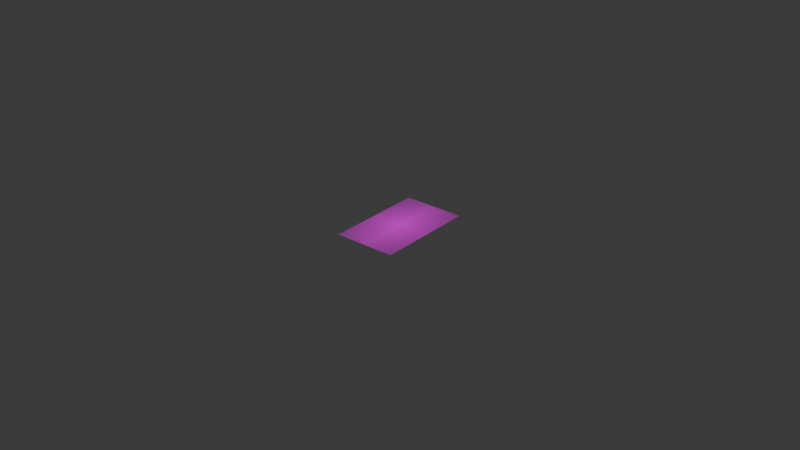 # Source: fingerprint.blend  (saved by Blender 4.3.34; exported with 4.5.12 LTS)
import bpy
from mathutils import Matrix  # noqa: F401  (used for matrix-valued properties, if any)

bpy.ops.wm.read_factory_settings(use_empty=True)
scene = bpy.context.scene
scene.name = 'Scene'

# ---- collections
col_collection = bpy.data.collections.new('Collection'); scene.collection.children.link(col_collection)

# ---- images (referenced by path relative to the original .blend; pixels are not part of the script)
import os
ASSET_DIR = os.environ.get("B2B_ASSET_DIR", "")  # directory of the original .blend (textures are referenced by path, not embedded)
HERE = os.path.dirname(os.path.abspath(__file__))  # packed textures are extracted next to this script under _unpacked/

def load_image(name, relpath, width, height, colorspace="sRGB"):
    """Load a texture the original file referenced (path relative to the .blend, or extracted next to this script)."""
    p = next((c for c in (os.path.join(HERE, relpath), os.path.join(ASSET_DIR, relpath)) if relpath and os.path.exists(c)), "")
    if p:
        img = bpy.data.images.load(p, check_existing=True)
        img.name = name
    else:  # same state as the original file: an image datablock whose file is absent (Cycles renders it pink)
        img = bpy.data.images.new(name, width, height)
        img.source = "FILE"
        img.filepath = "//" + (relpath or name)
    img.colorspace_settings.name = colorspace
    return img
img_fingerprint_png_clip_art_image_png = load_image('Fingerprint_PNG_Clip_Art_Image.png', 'Fingerprint_PNG_Clip_Art_Image.png', 1024, 1024, 'sRGB')

# ---- materials (node trees are filled in below, after node groups)
mat_fingerprint = bpy.data.materials.new('fingerprint')

# ---- material node trees
mat_fingerprint.use_nodes = True; mat_fingerprint.node_tree.nodes.clear()
_N = mat_fingerprint.node_tree.nodes; _L = mat_fingerprint.node_tree.links
n0 = _N.new('ShaderNodeOutputMaterial'); n0.name = 'Material Output'; n0.location = (300, 300)
n1 = _N.new('ShaderNodeTexImage'); n1.name = 'Image Texture'; n1.location = (-200, 300)
n1.image = img_fingerprint_png_clip_art_image_png
n1.extension = 'CLIP'
n2 = _N.new('ShaderNodeBsdfPrincipled'); n2.name = 'Principled BSDF'; n2.location = (0, 300)
_L.new(n1.outputs[0], n2.inputs[0])
_L.new(n1.outputs[1], n2.inputs[4])
_L.new(n2.outputs[0], n0.inputs[0])
n0.is_active_output = True

# ---- world
world_world = bpy.data.worlds.new('World'); scene.world = world_world
world_world.use_nodes = True; world_world.node_tree.nodes.clear()
_N = world_world.node_tree.nodes; _L = world_world.node_tree.links
n0 = _N.new('ShaderNodeOutputWorld'); n0.name = 'World Output'; n0.location = (300, 300)
n1 = _N.new('ShaderNodeBackground'); n1.name = 'Background'; n1.location = (10, 300)
n1.inputs[0].default_value = (0.05088, 0.05088, 0.05088, 1.0)
_L.new(n1.outputs[0], n0.inputs[0])
n0.is_active_output = True
world_world.color = (0.05088, 0.05088, 0.05088)
world_world.sun_shadow_jitter_overblur = 0.0

# ---- meshes
me_fingerprint_png_clip_art_image = bpy.data.meshes.new('Fingerprint_PNG_Clip_Art_Image')
me_fingerprint_png_clip_art_image.from_pydata([(-0.3074, -0.5, 0.0), (0.3074, -0.5, 0.0), (-0.3074, 0.5, 0.0), (0.3074, 0.5, 0.0)], [], [(0, 1, 3, 2)])
_uv = me_fingerprint_png_clip_art_image.uv_layers.new(name='UVMap')
_uv.uv.foreach_set('vector', [0.0, 0.0, 1.0, 0.0, 1.0, 1.0, 0.0, 1.0])
me_fingerprint_png_clip_art_image.materials.append(mat_fingerprint)
me_fingerprint_png_clip_art_image.update()

# ---- objects
ob_fingerprint = bpy.data.objects.new('fingerprint', me_fingerprint_png_clip_art_image)

# ---- transforms, parenting, visibility, modifiers, constraints
ob_fingerprint.location = (0.0, 0.0, 0.0)
ob_fingerprint.scale = (0.03175, 0.03175, 0.03175)

# ---- collection membership
col_collection.objects.link(ob_fingerprint)

# ---- scene / render settings (as saved in the file)
scene.frame_start = 1; scene.frame_end = 250; scene.frame_set(1)
scene.render.engine = 'BLENDER_EEVEE_NEXT'
bpy.context.view_layer.update()

# ---- added for rendering (the .blend has no active camera and no usable light): camera, sun
cam_auto = bpy.data.cameras.new('AutoCamera')
cam_auto.lens = 50.0
cam_auto.sensor_width = 36.0
cam_auto.clip_end = 1000.0
ob_auto_camera = bpy.data.objects.new('AutoCamera', cam_auto)
scene.collection.objects.link(ob_auto_camera)
ob_auto_camera.location = (0.185045, -0.222054, 0.148036)
ob_auto_camera.rotation_euler = (1.09748, -7.21219e-08, 0.694738)
scene.camera = ob_auto_camera
light_auto_sun = bpy.data.lights.new('AutoSun', 'SUN')
light_auto_sun.energy = 3.0
light_auto_sun.angle = 0.0523599
ob_auto_sun = bpy.data.objects.new('AutoSun', light_auto_sun)
scene.collection.objects.link(ob_auto_sun)
ob_auto_sun.rotation_euler = (0.872665, 0.174533, 0.523599)
bpy.context.view_layer.update()

